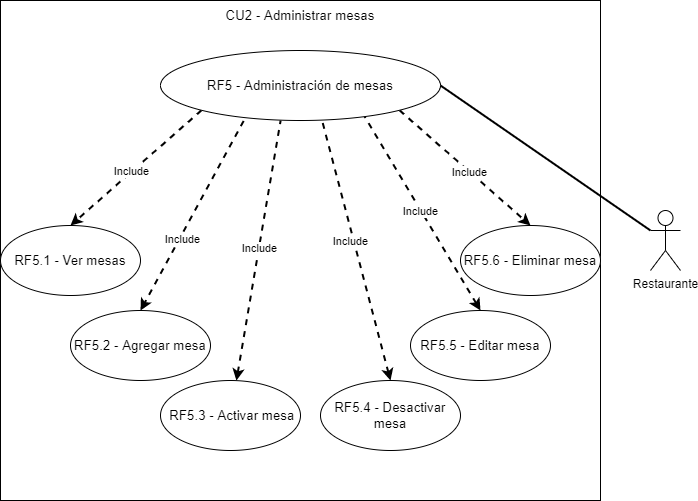

The diagram above was exported from draw.io. Its source (the exported page's mxGraphModel, read from the mxfile embedded in the PNG):
<mxGraphModel dx="1422" dy="794" grid="1" gridSize="10" guides="1" tooltips="1" connect="1" arrows="1" fold="1" page="1" pageScale="1" pageWidth="850" pageHeight="1100" math="0" shadow="0">
  <root>
    <mxCell id="3KndATx-HwgPjTvWHiti-0" />
    <mxCell id="3KndATx-HwgPjTvWHiti-1" parent="3KndATx-HwgPjTvWHiti-0" />
    <mxCell id="3KndATx-HwgPjTvWHiti-2" value="Restaurante" style="shape=umlActor;verticalLabelPosition=bottom;verticalAlign=top;html=1;outlineConnect=0;" parent="3KndATx-HwgPjTvWHiti-1" vertex="1">
      <mxGeometry x="770" y="500" width="30" height="60" as="geometry" />
    </mxCell>
    <mxCell id="3KndATx-HwgPjTvWHiti-3" value="" style="rounded=0;whiteSpace=wrap;html=1;" parent="3KndATx-HwgPjTvWHiti-1" vertex="1">
      <mxGeometry x="120" y="290" width="600" height="500" as="geometry" />
    </mxCell>
    <mxCell id="3KndATx-HwgPjTvWHiti-4" style="edgeStyle=none;rounded=0;orthogonalLoop=1;jettySize=auto;html=1;exitX=1;exitY=1;exitDx=0;exitDy=0;entryX=0.5;entryY=0;entryDx=0;entryDy=0;endArrow=classic;endFill=1;strokeWidth=2;dashed=1;" parent="3KndATx-HwgPjTvWHiti-1" source="3KndATx-HwgPjTvWHiti-14" target="3KndATx-HwgPjTvWHiti-18" edge="1">
      <mxGeometry relative="1" as="geometry" />
    </mxCell>
    <mxCell id="3KndATx-HwgPjTvWHiti-5" value="Include" style="edgeLabel;html=1;align=center;verticalAlign=middle;resizable=0;points=[];" parent="3KndATx-HwgPjTvWHiti-4" vertex="1" connectable="0">
      <mxGeometry x="0.0683" relative="1" as="geometry">
        <mxPoint as="offset" />
      </mxGeometry>
    </mxCell>
    <mxCell id="3KndATx-HwgPjTvWHiti-6" style="edgeStyle=none;rounded=0;orthogonalLoop=1;jettySize=auto;html=1;exitX=0;exitY=1;exitDx=0;exitDy=0;entryX=0.5;entryY=0;entryDx=0;entryDy=0;dashed=1;endArrow=classic;endFill=1;strokeWidth=2;" parent="3KndATx-HwgPjTvWHiti-1" source="3KndATx-HwgPjTvWHiti-14" target="3KndATx-HwgPjTvWHiti-16" edge="1">
      <mxGeometry relative="1" as="geometry" />
    </mxCell>
    <mxCell id="3KndATx-HwgPjTvWHiti-7" value="Include" style="edgeLabel;html=1;align=center;verticalAlign=middle;resizable=0;points=[];" parent="3KndATx-HwgPjTvWHiti-6" vertex="1" connectable="0">
      <mxGeometry x="0.0693" y="-1" relative="1" as="geometry">
        <mxPoint as="offset" />
      </mxGeometry>
    </mxCell>
    <mxCell id="3KndATx-HwgPjTvWHiti-8" style="edgeStyle=none;rounded=0;orthogonalLoop=1;jettySize=auto;html=1;exitX=0.297;exitY=1.006;exitDx=0;exitDy=0;entryX=0.5;entryY=0;entryDx=0;entryDy=0;endArrow=classic;endFill=1;strokeWidth=2;dashed=1;exitPerimeter=0;" parent="3KndATx-HwgPjTvWHiti-1" source="3KndATx-HwgPjTvWHiti-14" target="3KndATx-HwgPjTvWHiti-19" edge="1">
      <mxGeometry relative="1" as="geometry" />
    </mxCell>
    <mxCell id="3KndATx-HwgPjTvWHiti-9" value="Include" style="edgeLabel;html=1;align=center;verticalAlign=middle;resizable=0;points=[];" parent="3KndATx-HwgPjTvWHiti-8" vertex="1" connectable="0">
      <mxGeometry x="0.232" y="2" relative="1" as="geometry">
        <mxPoint as="offset" />
      </mxGeometry>
    </mxCell>
    <mxCell id="3KndATx-HwgPjTvWHiti-12" style="edgeStyle=none;rounded=0;orthogonalLoop=1;jettySize=auto;html=1;exitX=0.5;exitY=0;exitDx=0;exitDy=0;dashed=1;endArrow=none;endFill=0;strokeWidth=2;startArrow=classic;startFill=1;entryX=0.729;entryY=0.943;entryDx=0;entryDy=0;entryPerimeter=0;" parent="3KndATx-HwgPjTvWHiti-1" source="3KndATx-HwgPjTvWHiti-20" target="3KndATx-HwgPjTvWHiti-14" edge="1">
      <mxGeometry relative="1" as="geometry" />
    </mxCell>
    <mxCell id="3KndATx-HwgPjTvWHiti-23" style="edgeStyle=none;rounded=0;orthogonalLoop=1;jettySize=auto;html=1;exitX=0.5;exitY=0;exitDx=0;exitDy=0;dashed=1;startArrow=classic;startFill=1;endArrow=none;endFill=0;strokeWidth=2;entryX=0.579;entryY=1.029;entryDx=0;entryDy=0;entryPerimeter=0;" parent="3KndATx-HwgPjTvWHiti-1" source="3KndATx-HwgPjTvWHiti-22" target="3KndATx-HwgPjTvWHiti-14" edge="1">
      <mxGeometry relative="1" as="geometry" />
    </mxCell>
    <mxCell id="3KndATx-HwgPjTvWHiti-24" style="edgeStyle=none;rounded=0;orthogonalLoop=1;jettySize=auto;html=1;entryX=0.429;entryY=1;entryDx=0;entryDy=0;dashed=1;startArrow=classic;startFill=1;endArrow=none;endFill=0;strokeWidth=2;entryPerimeter=0;" parent="3KndATx-HwgPjTvWHiti-1" source="3KndATx-HwgPjTvWHiti-21" target="3KndATx-HwgPjTvWHiti-14" edge="1">
      <mxGeometry relative="1" as="geometry" />
    </mxCell>
    <mxCell id="3KndATx-HwgPjTvWHiti-14" value="&lt;span id=&quot;docs-internal-guid-13d05957-7fff-4fcd-848f-43cab21846c6&quot;&gt;&lt;span style=&quot;font-size: 10pt ; font-family: &amp;quot;arial&amp;quot; ; background-color: transparent ; vertical-align: baseline&quot;&gt;RF5 - Administración de mesas&lt;/span&gt;&lt;/span&gt;" style="ellipse;whiteSpace=wrap;html=1;" parent="3KndATx-HwgPjTvWHiti-1" vertex="1">
      <mxGeometry x="280" y="340" width="280" height="70" as="geometry" />
    </mxCell>
    <mxCell id="3KndATx-HwgPjTvWHiti-15" value="&lt;span id=&quot;docs-internal-guid-13d05957-7fff-4fcd-848f-43cab21846c6&quot;&gt;&lt;span style=&quot;font-size: 10pt ; font-family: &amp;quot;arial&amp;quot; ; background-color: transparent ; vertical-align: baseline&quot;&gt;CU2 -&amp;nbsp;&lt;span id=&quot;docs-internal-guid-a0bea589-7fff-d53e-e49a-3de1f3ee30bc&quot;&gt;&lt;span style=&quot;font-size: 10pt; font-family: Arial; background-color: transparent; font-variant-numeric: normal; font-variant-east-asian: normal; vertical-align: baseline;&quot;&gt;Administrar&lt;/span&gt;&lt;/span&gt;&amp;nbsp;mesas&lt;/span&gt;&lt;/span&gt;" style="text;html=1;strokeColor=none;fillColor=none;align=center;verticalAlign=middle;whiteSpace=wrap;rounded=0;" parent="3KndATx-HwgPjTvWHiti-1" vertex="1">
      <mxGeometry x="240" y="290" width="360" height="30" as="geometry" />
    </mxCell>
    <mxCell id="3KndATx-HwgPjTvWHiti-16" value="&lt;span id=&quot;docs-internal-guid-c58ba2f6-7fff-d353-b42c-5f06b649765f&quot;&gt;&lt;span style=&quot;font-size: 10pt ; font-family: &amp;quot;arial&amp;quot; ; background-color: transparent ; vertical-align: baseline&quot;&gt;RF5.1 - Ver mesas&lt;/span&gt;&lt;/span&gt;" style="ellipse;whiteSpace=wrap;html=1;" parent="3KndATx-HwgPjTvWHiti-1" vertex="1">
      <mxGeometry x="120" y="515" width="140" height="70" as="geometry" />
    </mxCell>
    <mxCell id="3KndATx-HwgPjTvWHiti-17" style="edgeStyle=none;rounded=0;orthogonalLoop=1;jettySize=auto;html=1;exitX=1;exitY=0.5;exitDx=0;exitDy=0;entryX=0;entryY=0.3333333333333333;entryDx=0;entryDy=0;entryPerimeter=0;endArrow=none;endFill=0;strokeWidth=2;" parent="3KndATx-HwgPjTvWHiti-1" source="3KndATx-HwgPjTvWHiti-14" target="3KndATx-HwgPjTvWHiti-2" edge="1">
      <mxGeometry relative="1" as="geometry" />
    </mxCell>
    <mxCell id="3KndATx-HwgPjTvWHiti-18" value="&lt;span id=&quot;docs-internal-guid-981a3610-7fff-dc51-09f1-1fc335e4bf50&quot;&gt;&lt;span style=&quot;font-size: 10pt ; font-family: &amp;quot;arial&amp;quot; ; background-color: transparent ; vertical-align: baseline&quot;&gt;RF5.6 - Eliminar mesa&lt;/span&gt;&lt;/span&gt;" style="ellipse;whiteSpace=wrap;html=1;" parent="3KndATx-HwgPjTvWHiti-1" vertex="1">
      <mxGeometry x="580" y="515" width="140" height="70" as="geometry" />
    </mxCell>
    <mxCell id="3KndATx-HwgPjTvWHiti-19" value="&lt;span id=&quot;docs-internal-guid-e0df2d63-7fff-fe9c-a5aa-cc03a7c24c19&quot;&gt;&lt;span style=&quot;font-size: 10pt ; font-family: &amp;quot;arial&amp;quot; ; background-color: transparent ; vertical-align: baseline&quot;&gt;RF5.2 - Agregar mesa&lt;/span&gt;&lt;/span&gt;" style="ellipse;whiteSpace=wrap;html=1;" parent="3KndATx-HwgPjTvWHiti-1" vertex="1">
      <mxGeometry x="190" y="600" width="140" height="70" as="geometry" />
    </mxCell>
    <mxCell id="3KndATx-HwgPjTvWHiti-20" value="&lt;span id=&quot;docs-internal-guid-c6db6f5c-7fff-9571-bd81-c57761f57c27&quot;&gt;&lt;span style=&quot;font-size: 10pt ; font-family: &amp;quot;arial&amp;quot; ; background-color: transparent ; vertical-align: baseline&quot;&gt;RF5.5 - Editar mesa&lt;/span&gt;&lt;/span&gt;" style="ellipse;whiteSpace=wrap;html=1;" parent="3KndATx-HwgPjTvWHiti-1" vertex="1">
      <mxGeometry x="530" y="600" width="140" height="70" as="geometry" />
    </mxCell>
    <mxCell id="3KndATx-HwgPjTvWHiti-21" value="&lt;span id=&quot;docs-internal-guid-62fe1bca-7fff-3e54-0ac5-9f6236604ab4&quot;&gt;&lt;span style=&quot;font-size: 10pt ; font-family: &amp;quot;arial&amp;quot; ; background-color: transparent ; vertical-align: baseline&quot;&gt;&amp;nbsp;RF5.3 - Activar mesa&lt;/span&gt;&lt;/span&gt;" style="ellipse;whiteSpace=wrap;html=1;" parent="3KndATx-HwgPjTvWHiti-1" vertex="1">
      <mxGeometry x="280" y="670" width="140" height="70" as="geometry" />
    </mxCell>
    <mxCell id="3KndATx-HwgPjTvWHiti-22" value="&lt;span id=&quot;docs-internal-guid-706a5287-7fff-6a21-b0c3-f5182cdf7d8f&quot;&gt;&lt;span style=&quot;font-size: 10pt ; font-family: &amp;quot;arial&amp;quot; ; background-color: transparent ; vertical-align: baseline&quot;&gt;RF5.4 - Desactivar mesa&lt;/span&gt;&lt;/span&gt;" style="ellipse;whiteSpace=wrap;html=1;" parent="3KndATx-HwgPjTvWHiti-1" vertex="1">
      <mxGeometry x="440" y="670" width="140" height="70" as="geometry" />
    </mxCell>
    <mxCell id="af2RGxIHNRtidhB1N1UV-0" value="Include" style="edgeLabel;html=1;align=center;verticalAlign=middle;resizable=0;points=[];" parent="3KndATx-HwgPjTvWHiti-1" connectable="0" vertex="1">
      <mxGeometry x="359.9968885139084" y="540.0000460536844" as="geometry">
        <mxPoint x="19" y="-3" as="offset" />
      </mxGeometry>
    </mxCell>
    <mxCell id="af2RGxIHNRtidhB1N1UV-1" value="Include" style="edgeLabel;html=1;align=center;verticalAlign=middle;resizable=0;points=[];" parent="3KndATx-HwgPjTvWHiti-1" connectable="0" vertex="1">
      <mxGeometry x="469.9968885139084" y="530.0000460536844" as="geometry" />
    </mxCell>
    <mxCell id="af2RGxIHNRtidhB1N1UV-2" value="Include" style="edgeLabel;html=1;align=center;verticalAlign=middle;resizable=0;points=[];" parent="3KndATx-HwgPjTvWHiti-1" connectable="0" vertex="1">
      <mxGeometry x="539.9968885139084" y="500.00004605368446" as="geometry" />
    </mxCell>
  </root>
</mxGraphModel>